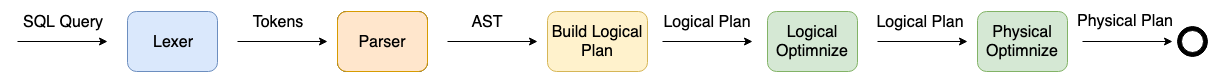

The diagram above was exported from draw.io. Its source (the exported page's mxGraphModel, read from the mxfile embedded in the PNG):
<mxGraphModel dx="1426" dy="795" grid="1" gridSize="10" guides="1" tooltips="1" connect="1" arrows="1" fold="1" page="1" pageScale="1" pageWidth="1654" pageHeight="2336" math="0" shadow="0">
  <root>
    <mxCell id="0" />
    <mxCell id="1" parent="0" />
    <mxCell id="qq_vrasxANqr38QX0kpq-1" value="Lexer" style="rounded=1;whiteSpace=wrap;html=1;fontSize=16;fillColor=#dae8fc;strokeColor=#6c8ebf;" vertex="1" parent="1">
      <mxGeometry x="130" y="30" width="90" height="60" as="geometry" />
    </mxCell>
    <mxCell id="qq_vrasxANqr38QX0kpq-2" value="" style="endArrow=classic;html=1;" edge="1" parent="1">
      <mxGeometry width="50" height="50" relative="1" as="geometry">
        <mxPoint x="20" y="60" as="sourcePoint" />
        <mxPoint x="110" y="60" as="targetPoint" />
      </mxGeometry>
    </mxCell>
    <mxCell id="qq_vrasxANqr38QX0kpq-3" value="SQL Query" style="text;html=1;strokeColor=none;fillColor=none;align=center;verticalAlign=middle;whiteSpace=wrap;rounded=0;fontSize=16;" vertex="1" parent="1">
      <mxGeometry x="20" y="30" width="90" height="20" as="geometry" />
    </mxCell>
    <mxCell id="qq_vrasxANqr38QX0kpq-4" value="" style="endArrow=classic;html=1;fontSize=16;" edge="1" parent="1">
      <mxGeometry width="50" height="50" relative="1" as="geometry">
        <mxPoint x="240" y="60" as="sourcePoint" />
        <mxPoint x="330" y="60" as="targetPoint" />
      </mxGeometry>
    </mxCell>
    <mxCell id="qq_vrasxANqr38QX0kpq-5" value="Tokens" style="text;html=1;strokeColor=none;fillColor=none;align=center;verticalAlign=middle;whiteSpace=wrap;rounded=0;fontSize=16;" vertex="1" parent="1">
      <mxGeometry x="260" y="30" width="40" height="20" as="geometry" />
    </mxCell>
    <mxCell id="qq_vrasxANqr38QX0kpq-6" value="Lexer" style="rounded=1;whiteSpace=wrap;html=1;fontSize=16;" vertex="1" parent="1">
      <mxGeometry x="340" y="30" width="90" height="60" as="geometry" />
    </mxCell>
    <mxCell id="qq_vrasxANqr38QX0kpq-7" value="Parser" style="rounded=1;whiteSpace=wrap;html=1;fontSize=16;fillColor=#ffe6cc;strokeColor=#d79b00;" vertex="1" parent="1">
      <mxGeometry x="340" y="30" width="90" height="60" as="geometry" />
    </mxCell>
    <mxCell id="qq_vrasxANqr38QX0kpq-8" value="" style="endArrow=classic;html=1;fontSize=16;" edge="1" parent="1">
      <mxGeometry width="50" height="50" relative="1" as="geometry">
        <mxPoint x="450" y="60" as="sourcePoint" />
        <mxPoint x="540" y="60" as="targetPoint" />
      </mxGeometry>
    </mxCell>
    <mxCell id="qq_vrasxANqr38QX0kpq-9" value="AST" style="text;html=1;strokeColor=none;fillColor=none;align=center;verticalAlign=middle;whiteSpace=wrap;rounded=0;fontSize=16;" vertex="1" parent="1">
      <mxGeometry x="470" y="30" width="40" height="20" as="geometry" />
    </mxCell>
    <mxCell id="qq_vrasxANqr38QX0kpq-10" value="Build Logical Plan" style="rounded=1;whiteSpace=wrap;html=1;fontSize=16;fillColor=#fff2cc;strokeColor=#d6b656;" vertex="1" parent="1">
      <mxGeometry x="550" y="30" width="100" height="60" as="geometry" />
    </mxCell>
    <mxCell id="qq_vrasxANqr38QX0kpq-12" value="Logical Plan" style="text;html=1;strokeColor=none;fillColor=none;align=center;verticalAlign=middle;whiteSpace=wrap;rounded=0;fontSize=16;" vertex="1" parent="1">
      <mxGeometry x="665" y="30" width="90" height="20" as="geometry" />
    </mxCell>
    <mxCell id="qq_vrasxANqr38QX0kpq-13" value="Logical Optimnize" style="rounded=1;whiteSpace=wrap;html=1;fontSize=16;fillColor=#d5e8d4;strokeColor=#82b366;" vertex="1" parent="1">
      <mxGeometry x="770" y="30" width="90" height="60" as="geometry" />
    </mxCell>
    <mxCell id="qq_vrasxANqr38QX0kpq-22" value="" style="ellipse;whiteSpace=wrap;html=1;fontSize=16;labelBackgroundColor=#000000;labelBorderColor=none;fillColor=#000000;" vertex="1" parent="1">
      <mxGeometry x="1180" y="45" width="30" height="30" as="geometry" />
    </mxCell>
    <mxCell id="qq_vrasxANqr38QX0kpq-25" value="" style="ellipse;whiteSpace=wrap;html=1;fontSize=16;labelBackgroundColor=#000000;labelBorderColor=none;fillColor=#FFFFFF;" vertex="1" parent="1">
      <mxGeometry x="1184" y="49" width="22" height="22" as="geometry" />
    </mxCell>
    <mxCell id="qq_vrasxANqr38QX0kpq-29" value="" style="endArrow=classic;html=1;fontSize=16;" edge="1" parent="1">
      <mxGeometry width="50" height="50" relative="1" as="geometry">
        <mxPoint x="665" y="60" as="sourcePoint" />
        <mxPoint x="755" y="60" as="targetPoint" />
      </mxGeometry>
    </mxCell>
    <mxCell id="qq_vrasxANqr38QX0kpq-31" value="" style="endArrow=classic;html=1;fontSize=16;" edge="1" parent="1">
      <mxGeometry width="50" height="50" relative="1" as="geometry">
        <mxPoint x="880" y="60" as="sourcePoint" />
        <mxPoint x="970" y="60" as="targetPoint" />
      </mxGeometry>
    </mxCell>
    <mxCell id="qq_vrasxANqr38QX0kpq-32" value="Logical Plan" style="text;html=1;strokeColor=none;fillColor=none;align=center;verticalAlign=middle;whiteSpace=wrap;rounded=0;fontSize=16;" vertex="1" parent="1">
      <mxGeometry x="873" y="30" width="100" height="20" as="geometry" />
    </mxCell>
    <mxCell id="qq_vrasxANqr38QX0kpq-33" value="Physical Optimnize" style="rounded=1;whiteSpace=wrap;html=1;fontSize=16;fillColor=#d5e8d4;strokeColor=#82b366;" vertex="1" parent="1">
      <mxGeometry x="980" y="30" width="90" height="60" as="geometry" />
    </mxCell>
    <mxCell id="qq_vrasxANqr38QX0kpq-35" value="" style="endArrow=classic;html=1;fontSize=16;" edge="1" parent="1">
      <mxGeometry width="50" height="50" relative="1" as="geometry">
        <mxPoint x="1085" y="60" as="sourcePoint" />
        <mxPoint x="1175" y="60" as="targetPoint" />
      </mxGeometry>
    </mxCell>
    <mxCell id="qq_vrasxANqr38QX0kpq-36" value="Physical Plan" style="text;html=1;strokeColor=none;fillColor=none;align=center;verticalAlign=middle;whiteSpace=wrap;rounded=0;fontSize=16;" vertex="1" parent="1">
      <mxGeometry x="1077" y="29" width="100" height="20" as="geometry" />
    </mxCell>
  </root>
</mxGraphModel>